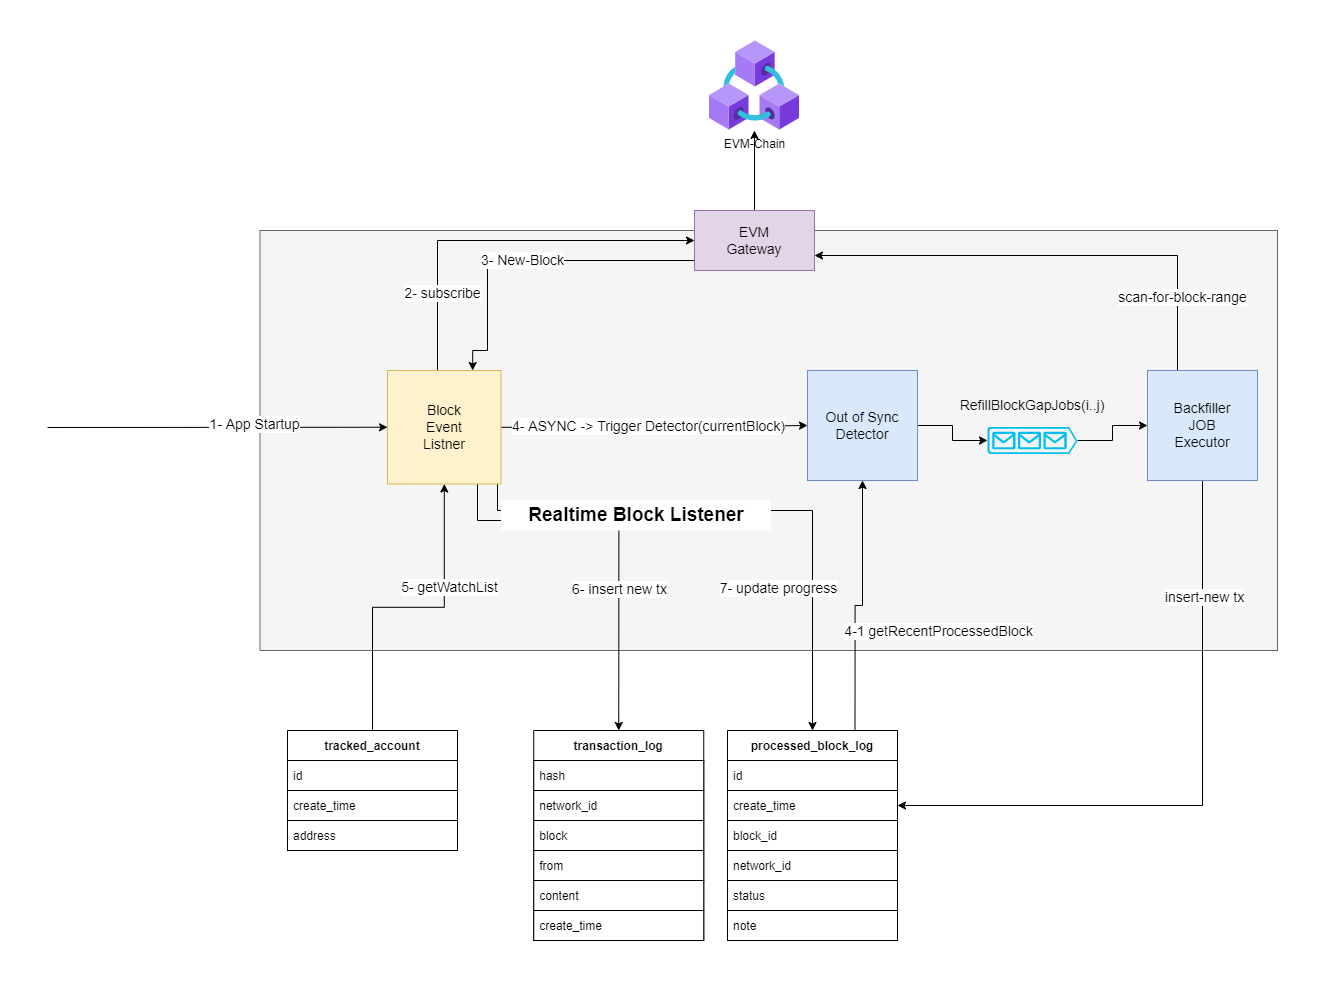

The diagram above was exported from draw.io. Its source (the exported page's mxGraphModel, read from the mxfile embedded in the PNG):
<mxGraphModel dx="1796" dy="916" grid="1" gridSize="10" guides="1" tooltips="1" connect="1" arrows="1" fold="1" page="1" pageScale="1" pageWidth="2000" pageHeight="2800" math="0" shadow="0">
  <root>
    <mxCell id="0" />
    <mxCell id="1" parent="0" />
    <mxCell id="I5ouJaq5rpPHsgaqqme2-1" value="" style="whiteSpace=wrap;html=1;fillColor=#f5f5f5;fontColor=#333333;strokeColor=#666666;" vertex="1" parent="1">
      <mxGeometry x="532.5" y="1650" width="1017.5" height="420" as="geometry" />
    </mxCell>
    <mxCell id="I5ouJaq5rpPHsgaqqme2-6" style="edgeStyle=orthogonalEdgeStyle;rounded=0;orthogonalLoop=1;jettySize=auto;html=1;fontSize=14;" edge="1" parent="1" source="I5ouJaq5rpPHsgaqqme2-10" target="I5ouJaq5rpPHsgaqqme2-17">
      <mxGeometry relative="1" as="geometry" />
    </mxCell>
    <mxCell id="I5ouJaq5rpPHsgaqqme2-7" value="4- ASYNC -&amp;gt; Trigger Detector(currentBlock)" style="edgeLabel;html=1;align=center;verticalAlign=middle;resizable=0;points=[];fontSize=14;" vertex="1" connectable="0" parent="I5ouJaq5rpPHsgaqqme2-6">
      <mxGeometry x="-0.2951" y="-4" relative="1" as="geometry">
        <mxPoint x="38" y="-6" as="offset" />
      </mxGeometry>
    </mxCell>
    <mxCell id="I5ouJaq5rpPHsgaqqme2-49" style="edgeStyle=orthogonalEdgeStyle;rounded=0;orthogonalLoop=1;jettySize=auto;html=1;fontSize=19;startArrow=none;startFill=0;" edge="1" parent="1" source="I5ouJaq5rpPHsgaqqme2-10" target="I5ouJaq5rpPHsgaqqme2-46">
      <mxGeometry relative="1" as="geometry">
        <Array as="points">
          <mxPoint x="710" y="1660" />
        </Array>
      </mxGeometry>
    </mxCell>
    <mxCell id="I5ouJaq5rpPHsgaqqme2-50" value="2- subscribe" style="edgeLabel;html=1;align=center;verticalAlign=middle;resizable=0;points=[];fontSize=14;" vertex="1" connectable="0" parent="I5ouJaq5rpPHsgaqqme2-49">
      <mxGeometry x="-0.594" y="-4" relative="1" as="geometry">
        <mxPoint as="offset" />
      </mxGeometry>
    </mxCell>
    <mxCell id="I5ouJaq5rpPHsgaqqme2-53" style="edgeStyle=orthogonalEdgeStyle;rounded=0;orthogonalLoop=1;jettySize=auto;html=1;fontSize=14;startArrow=classic;startFill=1;endArrow=none;endFill=0;" edge="1" parent="1" source="I5ouJaq5rpPHsgaqqme2-10" target="I5ouJaq5rpPHsgaqqme2-29">
      <mxGeometry relative="1" as="geometry" />
    </mxCell>
    <mxCell id="I5ouJaq5rpPHsgaqqme2-54" value="5- getWatchList" style="edgeLabel;html=1;align=center;verticalAlign=middle;resizable=0;points=[];fontSize=14;" vertex="1" connectable="0" parent="I5ouJaq5rpPHsgaqqme2-53">
      <mxGeometry x="-0.3546" y="4" relative="1" as="geometry">
        <mxPoint as="offset" />
      </mxGeometry>
    </mxCell>
    <mxCell id="I5ouJaq5rpPHsgaqqme2-55" style="edgeStyle=orthogonalEdgeStyle;rounded=0;orthogonalLoop=1;jettySize=auto;html=1;entryX=0.5;entryY=0;entryDx=0;entryDy=0;fontSize=14;startArrow=none;startFill=0;endArrow=classic;endFill=1;" edge="1" parent="1" source="I5ouJaq5rpPHsgaqqme2-10" target="I5ouJaq5rpPHsgaqqme2-34">
      <mxGeometry relative="1" as="geometry">
        <Array as="points">
          <mxPoint x="750" y="1940" />
          <mxPoint x="891" y="1940" />
        </Array>
      </mxGeometry>
    </mxCell>
    <mxCell id="I5ouJaq5rpPHsgaqqme2-56" value="6- insert new tx" style="edgeLabel;html=1;align=center;verticalAlign=middle;resizable=0;points=[];fontSize=14;" vertex="1" connectable="0" parent="I5ouJaq5rpPHsgaqqme2-55">
      <mxGeometry x="0.2707" relative="1" as="geometry">
        <mxPoint as="offset" />
      </mxGeometry>
    </mxCell>
    <mxCell id="I5ouJaq5rpPHsgaqqme2-66" style="edgeStyle=orthogonalEdgeStyle;rounded=0;orthogonalLoop=1;jettySize=auto;html=1;entryX=0.5;entryY=0;entryDx=0;entryDy=0;fontSize=14;startArrow=none;startFill=0;endArrow=classic;endFill=1;" edge="1" parent="1" source="I5ouJaq5rpPHsgaqqme2-10" target="I5ouJaq5rpPHsgaqqme2-57">
      <mxGeometry relative="1" as="geometry">
        <Array as="points">
          <mxPoint x="770" y="1930" />
          <mxPoint x="1085" y="1930" />
        </Array>
      </mxGeometry>
    </mxCell>
    <mxCell id="I5ouJaq5rpPHsgaqqme2-67" value="7- update progress" style="edgeLabel;html=1;align=center;verticalAlign=middle;resizable=0;points=[];fontSize=14;" vertex="1" connectable="0" parent="I5ouJaq5rpPHsgaqqme2-66">
      <mxGeometry x="0.4858" y="-2" relative="1" as="geometry">
        <mxPoint x="-33" as="offset" />
      </mxGeometry>
    </mxCell>
    <mxCell id="I5ouJaq5rpPHsgaqqme2-10" value="Block&lt;br&gt;Event&lt;br&gt;Listner" style="whiteSpace=wrap;html=1;aspect=fixed;fontSize=14;fillColor=#fff2cc;strokeColor=#d6b656;" vertex="1" parent="1">
      <mxGeometry x="660" y="1790" width="113.5" height="113.5" as="geometry" />
    </mxCell>
    <mxCell id="I5ouJaq5rpPHsgaqqme2-68" style="edgeStyle=orthogonalEdgeStyle;rounded=0;orthogonalLoop=1;jettySize=auto;html=1;entryX=0.75;entryY=0;entryDx=0;entryDy=0;fontSize=14;startArrow=classic;startFill=1;endArrow=none;endFill=0;" edge="1" parent="1" source="I5ouJaq5rpPHsgaqqme2-17" target="I5ouJaq5rpPHsgaqqme2-57">
      <mxGeometry relative="1" as="geometry" />
    </mxCell>
    <mxCell id="I5ouJaq5rpPHsgaqqme2-69" value="4-1 getRecentProcessedBlock" style="edgeLabel;html=1;align=center;verticalAlign=middle;resizable=0;points=[];fontSize=14;" vertex="1" connectable="0" parent="I5ouJaq5rpPHsgaqqme2-68">
      <mxGeometry x="-0.2034" y="3" relative="1" as="geometry">
        <mxPoint x="72" y="48" as="offset" />
      </mxGeometry>
    </mxCell>
    <mxCell id="I5ouJaq5rpPHsgaqqme2-70" style="edgeStyle=orthogonalEdgeStyle;rounded=0;orthogonalLoop=1;jettySize=auto;html=1;entryX=0;entryY=0.5;entryDx=0;entryDy=0;entryPerimeter=0;fontSize=14;startArrow=none;startFill=0;endArrow=classic;endFill=1;" edge="1" parent="1" source="I5ouJaq5rpPHsgaqqme2-17" target="I5ouJaq5rpPHsgaqqme2-65">
      <mxGeometry relative="1" as="geometry" />
    </mxCell>
    <mxCell id="I5ouJaq5rpPHsgaqqme2-17" value="Out of Sync&lt;br&gt;Detector" style="whiteSpace=wrap;html=1;aspect=fixed;fontSize=14;fillColor=#dae8fc;strokeColor=#6c8ebf;" vertex="1" parent="1">
      <mxGeometry x="1080" y="1790" width="110" height="110" as="geometry" />
    </mxCell>
    <mxCell id="I5ouJaq5rpPHsgaqqme2-29" value="tracked_account" style="swimlane;fontStyle=1;childLayout=stackLayout;horizontal=1;startSize=30;horizontalStack=0;resizeParent=1;resizeParentMax=0;resizeLast=0;collapsible=1;marginBottom=0;fillColor=#FFFFFF;" vertex="1" parent="1">
      <mxGeometry x="560" y="2150" width="170" height="120" as="geometry">
        <mxRectangle x="844.75" y="2030" width="210" height="30" as="alternateBounds" />
      </mxGeometry>
    </mxCell>
    <mxCell id="I5ouJaq5rpPHsgaqqme2-30" value="id" style="text;strokeColor=default;fillColor=default;align=left;verticalAlign=middle;spacingLeft=4;spacingRight=4;overflow=hidden;points=[[0,0.5],[1,0.5]];portConstraint=eastwest;rotatable=0;" vertex="1" parent="I5ouJaq5rpPHsgaqqme2-29">
      <mxGeometry y="30" width="170" height="30" as="geometry" />
    </mxCell>
    <mxCell id="I5ouJaq5rpPHsgaqqme2-31" value="create_time" style="text;strokeColor=default;fillColor=default;align=left;verticalAlign=middle;spacingLeft=4;spacingRight=4;overflow=hidden;points=[[0,0.5],[1,0.5]];portConstraint=eastwest;rotatable=0;" vertex="1" parent="I5ouJaq5rpPHsgaqqme2-29">
      <mxGeometry y="60" width="170" height="30" as="geometry" />
    </mxCell>
    <mxCell id="I5ouJaq5rpPHsgaqqme2-32" value="address" style="text;strokeColor=default;fillColor=default;align=left;verticalAlign=middle;spacingLeft=4;spacingRight=4;overflow=hidden;points=[[0,0.5],[1,0.5]];portConstraint=eastwest;rotatable=0;" vertex="1" parent="I5ouJaq5rpPHsgaqqme2-29">
      <mxGeometry y="90" width="170" height="30" as="geometry" />
    </mxCell>
    <mxCell id="I5ouJaq5rpPHsgaqqme2-33" value="EVM-Chain" style="aspect=fixed;html=1;points=[];align=center;image;fontSize=12;image=img/lib/azure2/blockchain/Azure_Blockchain_Service.svg;" vertex="1" parent="1">
      <mxGeometry x="982" y="1460" width="90" height="90" as="geometry" />
    </mxCell>
    <mxCell id="I5ouJaq5rpPHsgaqqme2-34" value="transaction_log" style="swimlane;fontStyle=1;childLayout=stackLayout;horizontal=1;startSize=30;horizontalStack=0;resizeParent=1;resizeParentMax=0;resizeLast=0;collapsible=1;marginBottom=0;fillColor=#FFFFFF;" vertex="1" parent="1">
      <mxGeometry x="806.25" y="2150" width="170" height="210" as="geometry">
        <mxRectangle x="1083" y="2310" width="210" height="30" as="alternateBounds" />
      </mxGeometry>
    </mxCell>
    <mxCell id="I5ouJaq5rpPHsgaqqme2-35" value="hash" style="text;strokeColor=default;fillColor=default;align=left;verticalAlign=middle;spacingLeft=4;spacingRight=4;overflow=hidden;points=[[0,0.5],[1,0.5]];portConstraint=eastwest;rotatable=0;" vertex="1" parent="I5ouJaq5rpPHsgaqqme2-34">
      <mxGeometry y="30" width="170" height="30" as="geometry" />
    </mxCell>
    <mxCell id="I5ouJaq5rpPHsgaqqme2-36" value="network_id" style="text;strokeColor=default;fillColor=default;align=left;verticalAlign=middle;spacingLeft=4;spacingRight=4;overflow=hidden;points=[[0,0.5],[1,0.5]];portConstraint=eastwest;rotatable=0;" vertex="1" parent="I5ouJaq5rpPHsgaqqme2-34">
      <mxGeometry y="60" width="170" height="30" as="geometry" />
    </mxCell>
    <mxCell id="I5ouJaq5rpPHsgaqqme2-37" value="block" style="text;strokeColor=default;fillColor=default;align=left;verticalAlign=middle;spacingLeft=4;spacingRight=4;overflow=hidden;points=[[0,0.5],[1,0.5]];portConstraint=eastwest;rotatable=0;" vertex="1" parent="I5ouJaq5rpPHsgaqqme2-34">
      <mxGeometry y="90" width="170" height="30" as="geometry" />
    </mxCell>
    <mxCell id="I5ouJaq5rpPHsgaqqme2-38" value="from" style="text;strokeColor=default;fillColor=default;align=left;verticalAlign=middle;spacingLeft=4;spacingRight=4;overflow=hidden;points=[[0,0.5],[1,0.5]];portConstraint=eastwest;rotatable=0;" vertex="1" parent="I5ouJaq5rpPHsgaqqme2-34">
      <mxGeometry y="120" width="170" height="30" as="geometry" />
    </mxCell>
    <mxCell id="I5ouJaq5rpPHsgaqqme2-39" value="content" style="text;strokeColor=default;fillColor=default;align=left;verticalAlign=middle;spacingLeft=4;spacingRight=4;overflow=hidden;points=[[0,0.5],[1,0.5]];portConstraint=eastwest;rotatable=0;" vertex="1" parent="I5ouJaq5rpPHsgaqqme2-34">
      <mxGeometry y="150" width="170" height="30" as="geometry" />
    </mxCell>
    <mxCell id="I5ouJaq5rpPHsgaqqme2-40" value="create_time" style="text;strokeColor=default;fillColor=default;align=left;verticalAlign=middle;spacingLeft=4;spacingRight=4;overflow=hidden;points=[[0,0.5],[1,0.5]];portConstraint=eastwest;rotatable=0;" vertex="1" parent="I5ouJaq5rpPHsgaqqme2-34">
      <mxGeometry y="180" width="170" height="30" as="geometry" />
    </mxCell>
    <mxCell id="I5ouJaq5rpPHsgaqqme2-43" value="" style="endArrow=classic;html=1;entryX=0;entryY=0.5;entryDx=0;entryDy=0;rounded=0;" edge="1" parent="1" target="I5ouJaq5rpPHsgaqqme2-10">
      <mxGeometry width="50" height="50" relative="1" as="geometry">
        <mxPoint x="320" y="1847" as="sourcePoint" />
        <mxPoint x="498" y="1854.0000000000005" as="targetPoint" />
        <Array as="points">
          <mxPoint x="320" y="1847" />
        </Array>
      </mxGeometry>
    </mxCell>
    <mxCell id="I5ouJaq5rpPHsgaqqme2-44" value="1- App Startup" style="edgeLabel;html=1;align=center;verticalAlign=middle;resizable=0;points=[];fontSize=14;" vertex="1" connectable="0" parent="I5ouJaq5rpPHsgaqqme2-43">
      <mxGeometry x="-0.2274" y="2" relative="1" as="geometry">
        <mxPoint x="74" y="-2" as="offset" />
      </mxGeometry>
    </mxCell>
    <mxCell id="I5ouJaq5rpPHsgaqqme2-45" style="edgeStyle=orthogonalEdgeStyle;rounded=0;orthogonalLoop=1;jettySize=auto;html=1;fontSize=14;" edge="1" parent="1" source="I5ouJaq5rpPHsgaqqme2-46" target="I5ouJaq5rpPHsgaqqme2-33">
      <mxGeometry relative="1" as="geometry" />
    </mxCell>
    <mxCell id="I5ouJaq5rpPHsgaqqme2-51" style="edgeStyle=orthogonalEdgeStyle;rounded=0;orthogonalLoop=1;jettySize=auto;html=1;entryX=0.75;entryY=0;entryDx=0;entryDy=0;fontSize=14;startArrow=none;startFill=0;" edge="1" parent="1" source="I5ouJaq5rpPHsgaqqme2-46" target="I5ouJaq5rpPHsgaqqme2-10">
      <mxGeometry relative="1" as="geometry">
        <Array as="points">
          <mxPoint x="760" y="1680" />
          <mxPoint x="760" y="1770" />
          <mxPoint x="745" y="1770" />
        </Array>
      </mxGeometry>
    </mxCell>
    <mxCell id="I5ouJaq5rpPHsgaqqme2-52" value="3- New-Block" style="edgeLabel;html=1;align=center;verticalAlign=middle;resizable=0;points=[];fontSize=14;" vertex="1" connectable="0" parent="I5ouJaq5rpPHsgaqqme2-51">
      <mxGeometry x="0.2181" y="1" relative="1" as="geometry">
        <mxPoint x="29" y="-2" as="offset" />
      </mxGeometry>
    </mxCell>
    <mxCell id="I5ouJaq5rpPHsgaqqme2-46" value="EVM&lt;br&gt;Gateway" style="rounded=0;whiteSpace=wrap;html=1;fontSize=14;fillColor=#e1d5e7;strokeColor=#9673a6;" vertex="1" parent="1">
      <mxGeometry x="967" y="1630" width="120" height="60" as="geometry" />
    </mxCell>
    <mxCell id="I5ouJaq5rpPHsgaqqme2-47" value="&lt;span style=&quot;font-size: 19px;&quot;&gt;Realtime&amp;nbsp;&lt;/span&gt;&lt;span style=&quot;font-size: 19px;&quot;&gt;Block&amp;nbsp;&lt;/span&gt;&lt;span style=&quot;font-size: 19px;&quot;&gt;Listener&lt;/span&gt;" style="text;html=1;strokeColor=none;fillColor=default;align=center;verticalAlign=middle;whiteSpace=wrap;rounded=0;fontSize=19;fontStyle=1" vertex="1" parent="1">
      <mxGeometry x="773.5" y="1920" width="270" height="30" as="geometry" />
    </mxCell>
    <mxCell id="I5ouJaq5rpPHsgaqqme2-57" value="processed_block_log" style="swimlane;fontStyle=1;childLayout=stackLayout;horizontal=1;startSize=30;horizontalStack=0;resizeParent=1;resizeParentMax=0;resizeLast=0;collapsible=1;marginBottom=0;fillColor=#FFFFFF;" vertex="1" parent="1">
      <mxGeometry x="1000" y="2150" width="170" height="210" as="geometry">
        <mxRectangle x="1000" y="2150" width="210" height="30" as="alternateBounds" />
      </mxGeometry>
    </mxCell>
    <mxCell id="I5ouJaq5rpPHsgaqqme2-58" value="id" style="text;strokeColor=default;fillColor=default;align=left;verticalAlign=middle;spacingLeft=4;spacingRight=4;overflow=hidden;points=[[0,0.5],[1,0.5]];portConstraint=eastwest;rotatable=0;" vertex="1" parent="I5ouJaq5rpPHsgaqqme2-57">
      <mxGeometry y="30" width="170" height="30" as="geometry" />
    </mxCell>
    <mxCell id="I5ouJaq5rpPHsgaqqme2-59" value="create_time" style="text;strokeColor=default;fillColor=default;align=left;verticalAlign=middle;spacingLeft=4;spacingRight=4;overflow=hidden;points=[[0,0.5],[1,0.5]];portConstraint=eastwest;rotatable=0;" vertex="1" parent="I5ouJaq5rpPHsgaqqme2-57">
      <mxGeometry y="60" width="170" height="30" as="geometry" />
    </mxCell>
    <mxCell id="I5ouJaq5rpPHsgaqqme2-60" value="block_id" style="text;strokeColor=default;fillColor=default;align=left;verticalAlign=middle;spacingLeft=4;spacingRight=4;overflow=hidden;points=[[0,0.5],[1,0.5]];portConstraint=eastwest;rotatable=0;" vertex="1" parent="I5ouJaq5rpPHsgaqqme2-57">
      <mxGeometry y="90" width="170" height="30" as="geometry" />
    </mxCell>
    <mxCell id="I5ouJaq5rpPHsgaqqme2-61" value="network_id" style="text;strokeColor=default;fillColor=default;align=left;verticalAlign=middle;spacingLeft=4;spacingRight=4;overflow=hidden;points=[[0,0.5],[1,0.5]];portConstraint=eastwest;rotatable=0;" vertex="1" parent="I5ouJaq5rpPHsgaqqme2-57">
      <mxGeometry y="120" width="170" height="30" as="geometry" />
    </mxCell>
    <mxCell id="I5ouJaq5rpPHsgaqqme2-62" value="status" style="text;strokeColor=default;fillColor=default;align=left;verticalAlign=middle;spacingLeft=4;spacingRight=4;overflow=hidden;points=[[0,0.5],[1,0.5]];portConstraint=eastwest;rotatable=0;" vertex="1" parent="I5ouJaq5rpPHsgaqqme2-57">
      <mxGeometry y="150" width="170" height="30" as="geometry" />
    </mxCell>
    <mxCell id="I5ouJaq5rpPHsgaqqme2-63" value="note" style="text;strokeColor=default;fillColor=default;align=left;verticalAlign=middle;spacingLeft=4;spacingRight=4;overflow=hidden;points=[[0,0.5],[1,0.5]];portConstraint=eastwest;rotatable=0;" vertex="1" parent="I5ouJaq5rpPHsgaqqme2-57">
      <mxGeometry y="180" width="170" height="30" as="geometry" />
    </mxCell>
    <mxCell id="I5ouJaq5rpPHsgaqqme2-76" style="edgeStyle=orthogonalEdgeStyle;rounded=0;orthogonalLoop=1;jettySize=auto;html=1;entryX=1;entryY=0.75;entryDx=0;entryDy=0;fontSize=14;startArrow=none;startFill=0;endArrow=classic;endFill=1;" edge="1" parent="1" source="I5ouJaq5rpPHsgaqqme2-64" target="I5ouJaq5rpPHsgaqqme2-46">
      <mxGeometry relative="1" as="geometry">
        <Array as="points">
          <mxPoint x="1450" y="1675" />
        </Array>
      </mxGeometry>
    </mxCell>
    <mxCell id="I5ouJaq5rpPHsgaqqme2-77" value="scan-for-block-range" style="edgeLabel;html=1;align=center;verticalAlign=middle;resizable=0;points=[];fontSize=14;" vertex="1" connectable="0" parent="I5ouJaq5rpPHsgaqqme2-76">
      <mxGeometry x="-0.6908" y="-4" relative="1" as="geometry">
        <mxPoint as="offset" />
      </mxGeometry>
    </mxCell>
    <mxCell id="I5ouJaq5rpPHsgaqqme2-81" style="edgeStyle=orthogonalEdgeStyle;rounded=0;orthogonalLoop=1;jettySize=auto;html=1;entryX=1;entryY=0.5;entryDx=0;entryDy=0;fontSize=14;startArrow=none;startFill=0;endArrow=classic;endFill=1;" edge="1" parent="1" source="I5ouJaq5rpPHsgaqqme2-64" target="I5ouJaq5rpPHsgaqqme2-59">
      <mxGeometry relative="1" as="geometry" />
    </mxCell>
    <mxCell id="I5ouJaq5rpPHsgaqqme2-82" value="insert-new tx" style="edgeLabel;html=1;align=center;verticalAlign=middle;resizable=0;points=[];fontSize=14;" vertex="1" connectable="0" parent="I5ouJaq5rpPHsgaqqme2-81">
      <mxGeometry x="-0.6346" y="1" relative="1" as="geometry">
        <mxPoint as="offset" />
      </mxGeometry>
    </mxCell>
    <mxCell id="I5ouJaq5rpPHsgaqqme2-64" value="Backfiller&lt;br&gt;JOB&lt;br&gt;Executor" style="whiteSpace=wrap;html=1;aspect=fixed;fontSize=14;fillColor=#dae8fc;strokeColor=#6c8ebf;" vertex="1" parent="1">
      <mxGeometry x="1420" y="1790" width="110" height="110" as="geometry" />
    </mxCell>
    <mxCell id="I5ouJaq5rpPHsgaqqme2-71" style="edgeStyle=orthogonalEdgeStyle;rounded=0;orthogonalLoop=1;jettySize=auto;html=1;fontSize=14;startArrow=none;startFill=0;endArrow=classic;endFill=1;" edge="1" parent="1" source="I5ouJaq5rpPHsgaqqme2-65" target="I5ouJaq5rpPHsgaqqme2-64">
      <mxGeometry relative="1" as="geometry" />
    </mxCell>
    <mxCell id="I5ouJaq5rpPHsgaqqme2-65" value="" style="verticalLabelPosition=bottom;html=1;verticalAlign=top;align=center;strokeColor=none;fillColor=#00BEF2;shape=mxgraph.azure.queue_generic;pointerEvents=1;fontSize=14;" vertex="1" parent="1">
      <mxGeometry x="1260" y="1846.5" width="90" height="27" as="geometry" />
    </mxCell>
    <mxCell id="I5ouJaq5rpPHsgaqqme2-72" value="RefillBlockGapJobs(i..j)" style="text;html=1;strokeColor=none;fillColor=none;align=center;verticalAlign=middle;whiteSpace=wrap;rounded=0;fontSize=14;" vertex="1" parent="1">
      <mxGeometry x="1240" y="1810" width="130" height="30" as="geometry" />
    </mxCell>
  </root>
</mxGraphModel>